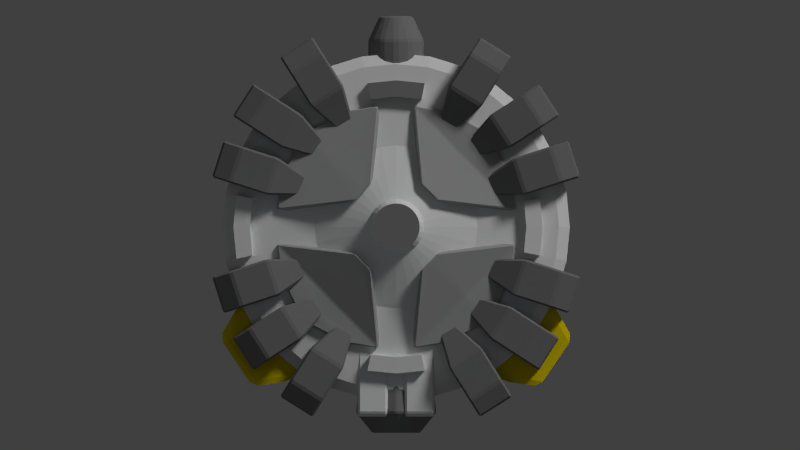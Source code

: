 # Source: hai_flea.blend  (saved by Blender 2.69.0; exported with 4.5.12 LTS)
import bpy
from mathutils import Matrix  # noqa: F401  (used for matrix-valued properties, if any)

bpy.ops.wm.read_factory_settings(use_empty=True)
scene = bpy.context.scene
scene.name = 'Scene'

# ---- collections
col_collection_1 = bpy.data.collections.new('Collection 1'); scene.collection.children.link(col_collection_1)

# ---- materials (node trees are filled in below, after node groups)
mat_material_001 = bpy.data.materials.new('Material.001')
mat_material_001.alpha_threshold = 0.0
mat_material_001.use_transparent_shadow = False
mat_material_001.roughness = 0.5
mat_material_001.line_color = (0.0, 0.0, 0.0, 1.0)
mat_material_003 = bpy.data.materials.new('Material.003')
mat_material_003.alpha_threshold = 0.0
mat_material_003.use_transparent_shadow = False
mat_material_003.diffuse_color = (0.214, 0.214, 0.214, 1.0)
mat_material_003.roughness = 0.5
mat_material_003.specular_intensity = 0.1
mat_material_003.line_color = (0.0, 0.0, 0.0, 1.0)
mat_material_002 = bpy.data.materials.new('Material.002')
mat_material_002.alpha_threshold = 0.0
mat_material_002.use_transparent_shadow = False
mat_material_002.diffuse_color = (0.1789, 0.1789, 0.1789, 1.0)
mat_material_002.roughness = 0.5
mat_material_002.line_color = (0.0, 0.0, 0.0, 1.0)
mat_material_004 = bpy.data.materials.new('Material.004')
mat_material_004.alpha_threshold = 0.0
mat_material_004.use_transparent_shadow = False
mat_material_004.diffuse_color = (0.3672, 0.3672, 0.3672, 1.0)
mat_material_004.roughness = 0.5
mat_material_004.line_color = (0.0, 0.0, 0.0, 1.0)
mat_material_006 = bpy.data.materials.new('Material.006')
mat_material_006.alpha_threshold = 0.0
mat_material_006.use_transparent_shadow = False
mat_material_006.diffuse_color = (0.214, 0.214, 0.214, 1.0)
mat_material_006.roughness = 0.5
mat_material_006.specular_intensity = 0.1
mat_material_006.line_color = (0.0, 0.0, 0.0, 1.0)
mat_material_005 = bpy.data.materials.new('Material.005')
mat_material_005.alpha_threshold = 0.0
mat_material_005.use_transparent_shadow = False
mat_material_005.roughness = 0.5
mat_material_005.line_color = (0.0, 0.0, 0.0, 1.0)
mat_material_008 = bpy.data.materials.new('Material.008')
mat_material_008.alpha_threshold = 0.0
mat_material_008.use_transparent_shadow = False
mat_material_008.diffuse_color = (0.1789, 0.1789, 0.1789, 1.0)
mat_material_008.roughness = 0.5
mat_material_008.line_color = (0.0, 0.0, 0.0, 1.0)
mat_material_010 = bpy.data.materials.new('Material.010')
mat_material_010.alpha_threshold = 0.0
mat_material_010.use_transparent_shadow = False
mat_material_010.diffuse_color = (0.1789, 0.1789, 0.1789, 1.0)
mat_material_010.roughness = 0.5
mat_material_010.line_color = (0.0, 0.0, 0.0, 1.0)
mat_material_011 = bpy.data.materials.new('Material.011')
mat_material_011.alpha_threshold = 0.0
mat_material_011.use_transparent_shadow = False
mat_material_011.diffuse_color = (0.8, 0.6301, 0.0, 1.0)
mat_material_011.roughness = 0.5
mat_material_011.line_color = (0.0, 0.0, 0.0, 1.0)

# ---- material node trees

# ---- world
world_world = bpy.data.worlds.new('World'); scene.world = world_world
world_world.color = (0.05088, 0.05088, 0.05088)
world_world.use_sun_shadow = False
world_world.sun_shadow_jitter_overblur = 0.0
world_world.cycles.sampling_method = 'MANUAL'
world_world.cycles.sample_map_resolution = 256

# ---- cameras
cam_camera_001 = bpy.data.cameras.new('Camera.001')
cam_camera_001.type = 'ORTHO'
cam_camera_001.clip_end = 100.0
cam_camera_001.lens = 35.0
cam_camera_001.sensor_width = 32.0
cam_camera_001.sensor_height = 18.0
cam_camera_001.ortho_scale = 15.0
cam_camera_001.dof.focus_distance = 0.0
cam_camera_001.dof.aperture_fstop = 128.0
cam_camera_002 = bpy.data.cameras.new('Camera.002')
cam_camera_002.type = 'ORTHO'
cam_camera_002.clip_end = 100.0
cam_camera_002.lens = 35.0
cam_camera_002.sensor_width = 32.0
cam_camera_002.sensor_height = 18.0
cam_camera_002.ortho_scale = 50.0
cam_camera_002.dof.focus_distance = 0.0
cam_camera_002.dof.aperture_fstop = 128.0

# ---- lights
light_point_003 = bpy.data.lights.new('Point.003', 'POINT')
light_point_003.color = (0.7917, 0.8618, 1.0)
light_point_003.transmission_factor = 0.0
light_point_003.energy = 30.0
light_point_003.shadow_buffer_clip_start = 0.5
light_point_003.shadow_soft_size = 0.1
light_point_003.shadow_maximum_resolution = 0.006
light_point_003.use_absolute_resolution = True
light_point_003.cycles.use_multiple_importance_sampling = False
light_point_002 = bpy.data.lights.new('Point.002', 'POINT')
light_point_002.color = (0.7917, 0.8618, 1.0)
light_point_002.transmission_factor = 0.0
light_point_002.energy = 30.0
light_point_002.shadow_buffer_clip_start = 0.5
light_point_002.shadow_soft_size = 0.1
light_point_002.shadow_maximum_resolution = 0.006
light_point_002.use_absolute_resolution = True
light_point_002.cycles.use_multiple_importance_sampling = False
light_point_001 = bpy.data.lights.new('Point.001', 'POINT')
light_point_001.color = (0.7917, 0.8618, 1.0)
light_point_001.transmission_factor = 0.0
light_point_001.shadow_buffer_clip_start = 0.5
light_point_001.shadow_soft_size = 0.1
light_point_001.shadow_maximum_resolution = 0.006
light_point_001.use_absolute_resolution = True
light_point_001.cycles.use_multiple_importance_sampling = False
light_point = bpy.data.lights.new('Point', 'POINT')
light_point.color = (0.7917, 0.8618, 1.0)
light_point.transmission_factor = 0.0
light_point.energy = 30.0
light_point.shadow_buffer_clip_start = 0.5
light_point.shadow_soft_size = 0.1
light_point.shadow_maximum_resolution = 0.006
light_point.use_absolute_resolution = True
light_point.cycles.use_multiple_importance_sampling = False
light_sun = bpy.data.lights.new('Sun', 'SUN')
light_sun.transmission_factor = 0.0
light_sun.angle = 0.1993
light_sun.energy = 1.5
light_sun.shadow_buffer_clip_start = 0.5
light_sun.shadow_soft_size = 0.1
light_sun.shadow_cascade_max_distance = 1000.0
light_sun.cycles.use_multiple_importance_sampling = False

# ---- meshes
me_cylinder = bpy.data.meshes.new('Cylinder')
me_cylinder.from_pydata([(-3.596e-09, 1.067, -0.4206), (-3.596e-09, 1.067, 0.4206), (0.2082, 1.047, -0.4206), (0.2082, 1.047, 0.4206), (0.4084, 0.9859, -0.4206), (0.4084, 0.9859, 0.4206), (0.5929, 0.8873, -0.4206), (0.5929, 0.8873, 0.4206), (0.7546, 0.7546, -0.4206), (0.7546, 0.7546, 0.4206), (0.8873, 0.5929, -0.4206), (0.8873, 0.5929, 0.4206), (0.9859, 0.4084, -0.4206), (0.9859, 0.4084, 0.4206), (1.047, 0.2082, -0.4206), (1.047, 0.2082, 0.4206), (1.067, 5.918e-08, -0.4206), (1.067, 5.918e-08, 0.4206), (1.047, -0.2082, -0.4206), (1.047, -0.2082, 0.4206), (0.9859, -0.4084, -0.4206), (0.9859, -0.4084, 0.4206), (0.8873, -0.5929, -0.4206), (0.8873, -0.5929, 0.4206), (0.7546, -0.7546, -0.4206), (0.7546, -0.7546, 0.4206), (0.5929, -0.8873, -0.4206), (0.5929, -0.8873, 0.4206), (0.4084, -0.9859, -0.4206), (0.4084, -0.9859, 0.4206), (0.2082, -1.047, -0.4206), (0.2082, -1.047, 0.4206), (-3.513e-07, -1.067, -0.4206), (-3.513e-07, -1.067, 0.4206), (-0.2082, -1.047, -0.4206), (-0.2082, -1.047, 0.4206), (-0.4084, -0.9859, -0.4206), (-0.4084, -0.9859, 0.4206), (-0.5929, -0.8873, -0.4206), (-0.5929, -0.8873, 0.4206), (-0.7546, -0.7546, -0.4206), (-0.7546, -0.7546, 0.4206), (-0.8873, -0.5929, -0.4206), (-0.8873, -0.5929, 0.4206), (-0.9859, -0.4084, -0.4206), (-0.9859, -0.4084, 0.4206), (-1.047, -0.2082, -0.4206), (-1.047, -0.2082, 0.4206), (-1.067, 1.009e-06, -0.4206), (-1.067, 1.009e-06, 0.4206), (-1.047, 0.2082, -0.4206), (-1.047, 0.2082, 0.4206), (-0.9859, 0.4084, -0.4206), (-0.9859, 0.4084, 0.4206), (-0.8873, 0.5929, -0.4206), (-0.8873, 0.5929, 0.4206), (-0.7546, 0.7546, -0.4206), (-0.7546, 0.7546, 0.4206), (-0.5929, 0.8873, -0.4206), (-0.5929, 0.8873, 0.4206), (-0.4084, 0.9859, -0.4206), (-0.4084, 0.9859, 0.4206), (-0.2082, 1.047, -0.4206), (-0.2082, 1.047, 0.4206), (5.947e-08, 0.5, -1.51), (0.09755, 0.4904, -1.51), (0.1913, 0.4619, -1.51), (0.2778, 0.4157, -1.51), (0.3536, 0.3536, -1.51), (0.4157, 0.2778, -1.51), (0.4619, 0.1913, -1.51), (0.4904, 0.09755, -1.51), (0.5, 1.802e-07, -1.51), (0.4904, -0.09754, -1.51), (0.4619, -0.1913, -1.51), (0.4157, -0.2778, -1.51), (0.3536, -0.3536, -1.51), (0.2778, -0.4157, -1.51), (0.1913, -0.4619, -1.51), (0.09755, -0.4904, -1.51), (-1.034e-07, -0.5, -1.51), (-0.09755, -0.4904, -1.51), (-0.1913, -0.4619, -1.51), (-0.2778, -0.4157, -1.51), (-0.3536, -0.3536, -1.51), (-0.4157, -0.2778, -1.51), (-0.4619, -0.1913, -1.51), (-0.4904, -0.09754, -1.51), (-0.5, 6.253e-07, -1.51), (-0.4904, 0.09755, -1.51), (-0.4619, 0.1913, -1.51), (-0.4157, 0.2778, -1.51), (-0.3536, 0.3536, -1.51), (-0.2778, 0.4157, -1.51), (-0.1913, 0.4619, -1.51), (-0.09754, 0.4904, -1.51), (0.09755, 0.4904, 1.51), (5.925e-08, 0.5, 1.51), (0.1913, 0.4619, 1.51), (0.2778, 0.4157, 1.51), (0.3536, 0.3536, 1.51), (0.4157, 0.2778, 1.51), (0.4619, 0.1913, 1.51), (0.4904, 0.09755, 1.51), (0.5, 1.802e-07, 1.51), (0.4904, -0.09754, 1.51), (0.4619, -0.1913, 1.51), (0.4157, -0.2778, 1.51), (0.3536, -0.3536, 1.51), (0.2778, -0.4157, 1.51), (0.1913, -0.4619, 1.51), (0.09755, -0.4904, 1.51), (-1.037e-07, -0.5, 1.51), (-0.09755, -0.4904, 1.51), (-0.1913, -0.4619, 1.51), (-0.2778, -0.4157, 1.51), (-0.3536, -0.3536, 1.51), (-0.4157, -0.2778, 1.51), (-0.4619, -0.1913, 1.51), (-0.4904, -0.09754, 1.51), (-0.5, 6.253e-07, 1.51), (-0.4904, 0.09755, 1.51), (-0.4619, 0.1913, 1.51), (-0.4157, 0.2778, 1.51), (-0.3536, 0.3536, 1.51), (-0.2778, 0.4157, 1.51), (-0.1913, 0.4619, 1.51), (-0.09754, 0.4904, 1.51), (0.03344, 0.1681, 2.93), (-2.803e-08, 0.1714, 2.93), (0.06559, 0.1583, 2.93), (0.09522, 0.1425, 2.93), (0.1212, 0.1212, 2.93), (0.1425, 0.09522, 2.93), (0.1583, 0.06559, 2.93), (0.1681, 0.03344, 2.93), (0.1714, 1.56e-07, 2.93), (0.1681, -0.03344, 2.93), (0.1583, -0.06559, 2.93), (0.1425, -0.09522, 2.93), (0.1212, -0.1212, 2.93), (0.09522, -0.1425, 2.93), (0.06559, -0.1583, 2.93), (0.03344, -0.1681, 2.93), (2.316e-09, -0.1714, 2.93), (-0.03344, -0.1681, 2.93), (-0.06559, -0.1583, 2.93), (-0.09522, -0.1425, 2.93), (-0.1212, -0.1212, 2.93), (-0.1425, -0.09522, 2.93), (-0.1583, -0.06559, 2.93), (-0.1681, -0.03344, 2.93), (-0.1714, 3.359e-07, 2.93), (-0.1681, 0.03344, 2.93), (-0.1583, 0.06559, 2.93), (-0.1425, 0.09522, 2.93), (-0.1212, 0.1212, 2.93), (-0.09522, 0.1425, 2.93), (-0.06559, 0.1583, 2.93), (-0.03344, 0.1681, 2.93), (0.0, 1.0, -1.0), (0.1951, 0.9808, -1.0), (0.1951, 0.9808, 1.0), (0.0, 1.0, 1.0), (0.3827, 0.9239, -1.0), (0.3827, 0.9239, 1.0), (0.5556, 0.8315, -1.0), (0.5556, 0.8315, 1.0), (0.7071, 0.7071, -1.0), (0.7071, 0.7071, 1.0), (0.8315, 0.5556, -1.0), (0.8315, 0.5556, 1.0), (0.9239, 0.3827, -1.0), (0.9239, 0.3827, 1.0), (0.9808, 0.1951, -1.0), (0.9808, 0.1951, 1.0), (1.0, 7.55e-08, -1.0), (1.0, 7.55e-08, 1.0), (0.9808, -0.1951, -1.0), (0.9808, -0.1951, 1.0), (0.9239, -0.3827, -1.0), (0.9239, -0.3827, 1.0), (0.8315, -0.5556, -1.0), (0.8315, -0.5556, 1.0), (0.7071, -0.7071, -1.0), (0.7071, -0.7071, 1.0), (0.5556, -0.8315, -1.0), (0.5556, -0.8315, 1.0), (0.3827, -0.9239, -1.0), (0.3827, -0.9239, 1.0), (0.1951, -0.9808, -1.0), (0.1951, -0.9808, 1.0), (-3.258e-07, -1.0, -1.0), (-3.258e-07, -1.0, 1.0), (-0.1951, -0.9808, -1.0), (-0.1951, -0.9808, 1.0), (-0.3827, -0.9239, -1.0), (-0.3827, -0.9239, 1.0), (-0.5556, -0.8315, -1.0), (-0.5556, -0.8315, 1.0), (-0.7071, -0.7071, -1.0), (-0.7071, -0.7071, 1.0), (-0.8315, -0.5556, -1.0), (-0.8315, -0.5556, 1.0), (-0.9239, -0.3827, -1.0), (-0.9239, -0.3827, 1.0), (-0.9808, -0.1951, -1.0), (-0.9808, -0.1951, 1.0), (-1.0, 9.656e-07, -1.0), (-1.0, 9.656e-07, 1.0), (-0.9808, 0.1951, -1.0), (-0.9808, 0.1951, 1.0), (-0.9239, 0.3827, -1.0), (-0.9239, 0.3827, 1.0), (-0.8315, 0.5556, -1.0), (-0.8315, 0.5556, 1.0), (-0.7071, 0.7071, -1.0), (-0.7071, 0.7071, 1.0), (-0.5556, 0.8315, -1.0), (-0.5556, 0.8315, 1.0), (-0.3827, 0.9239, -1.0), (-0.3827, 0.9239, 1.0), (-0.1951, 0.9808, -1.0), (-0.1951, 0.9808, 1.0), (-0.5885, -0.1171, 1.408), (-0.6865, -0.1366, 1.306), (-0.7846, -0.1561, 1.204), (-0.8827, -0.1756, 1.102), (-0.8315, -0.3444, 1.102), (-0.7391, -0.3061, 1.204), (-0.6467, -0.2679, 1.306), (-0.5543, -0.2296, 1.408), (0.4243, -0.4243, 1.408), (0.495, -0.495, 1.306), (0.5657, -0.5657, 1.204), (0.6364, -0.6364, 1.102), (0.7483, -0.5, 1.102), (0.6652, -0.4445, 1.204), (0.582, -0.3889, 1.306), (0.4989, -0.3333, 1.408), (-0.5543, 0.2296, 1.408), (-0.6467, 0.2679, 1.306), (-0.7391, 0.3061, 1.204), (-0.8315, 0.3444, 1.102), (-0.8827, 0.1756, 1.102), (-0.7846, 0.1561, 1.204), (-0.6865, 0.1366, 1.306), (-0.5885, 0.1171, 1.408), (0.4243, 0.4243, 1.408), (0.495, 0.495, 1.306), (0.5657, 0.5657, 1.204), (0.6364, 0.6364, 1.102), (0.5, 0.7483, 1.102), (0.4445, 0.6652, 1.204), (0.3889, 0.582, 1.306), (0.3333, 0.4989, 1.408), (0.1171, -0.5885, 1.408), (0.1366, -0.6865, 1.306), (0.1561, -0.7846, 1.204), (0.1756, -0.8827, 1.102), (0.3444, -0.8315, 1.102), (0.3061, -0.7391, 1.204), (0.2679, -0.6467, 1.306), (0.2296, -0.5543, 1.408), (-0.3333, 0.4989, 1.408), (-0.3889, 0.582, 1.306), (-0.4445, 0.6652, 1.204), (-0.5, 0.7483, 1.102), (-0.6364, 0.6364, 1.102), (-0.5657, 0.5657, 1.204), (-0.495, 0.495, 1.306), (-0.4243, 0.4243, 1.408), (-0.2296, -0.5543, 1.408), (-0.2679, -0.6467, 1.306), (-0.3061, -0.7391, 1.204), (-0.3444, -0.8315, 1.102), (-0.1756, -0.8827, 1.102), (-0.1561, -0.7846, 1.204), (-0.1366, -0.6865, 1.306), (-0.1171, -0.5885, 1.408), (0.5885, 0.1171, 1.408), (0.6865, 0.1366, 1.306), (0.7846, 0.1561, 1.204), (0.8827, 0.1756, 1.102), (0.8315, 0.3444, 1.102), (0.7391, 0.3061, 1.204), (0.6467, 0.2679, 1.306), (0.5543, 0.2296, 1.408), (4.74e-08, 0.6, 1.408), (3.555e-08, 0.7, 1.306), (2.37e-08, 0.8, 1.204), (1.185e-08, 0.9, 1.102), (-0.1756, 0.8827, 1.102), (-0.1561, 0.7846, 1.204), (-0.1366, 0.6865, 1.306), (-0.1171, 0.5885, 1.408), (-0.4989, -0.3333, 1.408), (-0.582, -0.3889, 1.306), (-0.6652, -0.4445, 1.204), (-0.7483, -0.5, 1.102), (-0.6364, -0.6364, 1.102), (-0.5657, -0.5657, 1.204), (-0.495, -0.495, 1.306), (-0.4243, -0.4243, 1.408), (0.5543, -0.2296, 1.408), (0.6467, -0.2679, 1.306), (0.7391, -0.3061, 1.204), (0.8315, -0.3444, 1.102), (0.8827, -0.1756, 1.102), (0.7846, -0.1561, 1.204), (0.6865, -0.1366, 1.306), (0.5885, -0.1171, 1.408), (-0.6, 6.934e-07, 1.408), (-0.7, 7.614e-07, 1.306), (-0.8, 8.295e-07, 1.204), (-0.9, 8.975e-07, 1.102), (0.2296, 0.5543, 1.408), (0.2679, 0.6467, 1.306), (0.3061, 0.7391, 1.204), (0.3444, 0.8315, 1.102), (0.1756, 0.8827, 1.102), (0.1561, 0.7846, 1.204), (0.1366, 0.6865, 1.306), (0.1171, 0.5885, 1.408), (0.3333, -0.4989, 1.408), (0.3889, -0.582, 1.306), (0.4445, -0.6652, 1.204), (0.5, -0.7483, 1.102), (-0.4989, 0.3333, 1.408), (-0.582, 0.3889, 1.306), (-0.6652, 0.4445, 1.204), (-0.7483, 0.5, 1.102), (0.4989, 0.3333, 1.408), (0.582, 0.3889, 1.306), (0.6652, 0.4445, 1.204), (0.7483, 0.5, 1.102), (-1.481e-07, -0.6, 1.408), (-1.925e-07, -0.7, 1.306), (-2.37e-07, -0.8, 1.204), (-2.814e-07, -0.9, 1.102), (-0.2296, 0.5543, 1.408), (-0.2679, 0.6467, 1.306), (-0.3061, 0.7391, 1.204), (-0.3444, 0.8315, 1.102), (-0.3333, -0.4989, 1.408), (-0.3889, -0.582, 1.306), (-0.4445, -0.6652, 1.204), (-0.5, -0.7483, 1.102), (0.6, 1.593e-07, 1.408), (0.7, 1.383e-07, 1.306), (0.8, 1.174e-07, 1.204), (0.9, 9.645e-08, 1.102), (-1.0, 9.679e-07, 1.688), (-0.9808, -0.1951, 1.688), (-0.9808, 0.1951, 1.688), (-0.8827, -0.1756, 1.79), (-0.9, 8.999e-07, 1.79), (-0.8827, 0.1756, 1.79), (0.1561, -0.7846, 1.892), (0.1756, -0.8827, 1.79), (-0.1756, -0.8827, 1.79), (-0.1561, -0.7846, 1.892), (0.7846, 0.1561, 1.892), (0.8827, 0.1756, 1.79), (2.614e-08, 0.8, 1.892), (1.429e-08, 0.9, 1.79), (-0.1756, 0.8827, 1.79), (-0.1561, 0.7846, 1.892), (0.8827, -0.1756, 1.79), (0.7846, -0.1561, 1.892), (0.1756, 0.8827, 1.79), (0.1561, 0.7846, 1.892), (-2.345e-07, -0.8, 1.892), (-2.79e-07, -0.9, 1.79), (0.8, 1.197e-07, 1.892), (0.9, 9.878e-08, 1.79), (0.02814, 0.1415, 3.974), (-1.095e-08, 0.1442, 3.974), (0.0552, 0.1333, 3.974), (0.08013, 0.1199, 3.974), (0.102, 0.102, 3.974), (0.1199, 0.08013, 3.974), (0.1333, 0.0552, 3.974), (0.1415, 0.02814, 3.974), (0.1442, 1.663e-07, 3.974), (0.1415, -0.02814, 3.974), (0.1333, -0.0552, 3.974), (0.1199, -0.08013, 3.974), (0.102, -0.102, 3.974), (0.08013, -0.1199, 3.974), (0.0552, -0.1333, 3.974), (0.02814, -0.1415, 3.974), (1.458e-08, -0.1442, 3.974), (-0.02814, -0.1415, 3.974), (-0.0552, -0.1333, 3.974), (-0.08013, -0.1199, 3.974), (-0.102, -0.102, 3.974), (-0.1199, -0.08013, 3.974), (-0.1333, -0.0552, 3.974), (-0.1415, -0.02814, 3.974), (-0.1442, 3.178e-07, 3.974), (-0.1415, 0.02814, 3.974), (-0.1333, 0.0552, 3.974), (-0.1199, 0.08013, 3.974), (-0.102, 0.102, 3.974), (-0.08013, 0.1199, 3.974), (-0.0552, 0.1333, 3.974), (-0.02814, 0.1415, 3.974)], [], [(0, 1, 3, 2), (2, 3, 5, 4), (4, 5, 7, 6), (6, 7, 9, 8), (8, 9, 11, 10), (10, 11, 13, 12), (12, 13, 15, 14), (14, 15, 17, 16), (16, 17, 19, 18), (18, 19, 21, 20), (20, 21, 23, 22), (22, 23, 25, 24), (24, 25, 27, 26), (26, 27, 29, 28), (28, 29, 31, 30), (30, 31, 33, 32), (32, 33, 35, 34), (34, 35, 37, 36), (36, 37, 39, 38), (38, 39, 41, 40), (40, 41, 43, 42), (42, 43, 45, 44), (44, 45, 47, 46), (46, 47, 49, 48), (48, 49, 51, 50), (50, 51, 53, 52), (52, 53, 55, 54), (54, 55, 57, 56), (56, 57, 59, 58), (58, 59, 61, 60), (224, 231, 118, 119), (62, 63, 1, 0), (60, 61, 63, 62), (212, 214, 91, 90), (232, 239, 107, 108), (240, 247, 121, 122), (248, 255, 99, 100), (256, 263, 110, 111), (264, 271, 124, 125), (272, 279, 113, 114), (280, 287, 102, 103), (288, 295, 127, 97), (296, 303, 116, 117), (304, 311, 105, 106), (312, 224, 119, 120), (316, 323, 96, 98), (324, 232, 108, 109), (328, 240, 122, 123), (332, 248, 100, 101), (336, 256, 111, 112), (340, 264, 125, 126), (344, 272, 114, 115), (323, 288, 97, 96), (348, 280, 103, 104), (231, 296, 117, 118), (239, 304, 106, 107), (247, 312, 120, 121), (255, 316, 98, 99), (263, 324, 109, 110), (271, 328, 123, 124), (279, 336, 112, 113), (287, 332, 101, 102), (295, 340, 126, 127), (303, 344, 115, 116), (311, 348, 104, 105), (64, 65, 66, 67, 68, 69, 70, 71, 72, 73, 74, 75, 76, 77, 78, 79, 80, 81, 82, 83, 84, 85, 86, 87, 88, 89, 90, 91, 92, 93, 94, 95), (168, 170, 69, 68), (190, 192, 80, 79), (218, 220, 94, 93), (196, 198, 83, 82), (160, 161, 65, 64), (174, 176, 72, 71), (202, 204, 86, 85), (180, 182, 75, 74), (208, 210, 89, 88), (164, 166, 67, 66), (186, 188, 78, 77), (214, 216, 92, 91), (192, 194, 81, 80), (170, 172, 70, 69), (220, 222, 95, 94), (198, 200, 84, 83), (176, 178, 73, 72), (204, 206, 87, 86), (182, 184, 76, 75), (210, 212, 90, 89), (166, 168, 68, 67), (188, 190, 79, 78), (216, 218, 93, 92), (194, 196, 82, 81), (172, 174, 71, 70), (222, 160, 64, 95), (200, 202, 85, 84), (178, 180, 74, 73), (206, 208, 88, 87), (161, 164, 66, 65), (184, 186, 77, 76), (129, 128, 96, 97), (128, 130, 98, 96), (130, 131, 99, 98), (131, 132, 100, 99), (132, 133, 101, 100), (133, 134, 102, 101), (134, 135, 103, 102), (135, 136, 104, 103), (136, 137, 105, 104), (137, 138, 106, 105), (138, 139, 107, 106), (139, 140, 108, 107), (140, 141, 109, 108), (141, 142, 110, 109), (142, 143, 111, 110), (143, 144, 112, 111), (144, 145, 113, 112), (145, 146, 114, 113), (146, 147, 115, 114), (147, 148, 116, 115), (148, 149, 117, 116), (149, 150, 118, 117), (150, 151, 119, 118), (151, 152, 120, 119), (152, 153, 121, 120), (153, 154, 122, 121), (154, 155, 123, 122), (155, 156, 124, 123), (156, 157, 125, 124), (157, 158, 126, 125), (158, 159, 127, 126), (159, 129, 97, 127), (132, 131, 379, 380), (0, 2, 161, 160), (3, 1, 163, 162), (2, 4, 164, 161), (5, 3, 162, 165), (4, 6, 166, 164), (7, 5, 165, 167), (6, 8, 168, 166), (9, 7, 167, 169), (8, 10, 170, 168), (11, 9, 169, 171), (10, 12, 172, 170), (13, 11, 171, 173), (12, 14, 174, 172), (15, 13, 173, 175), (14, 16, 176, 174), (17, 15, 175, 177), (16, 18, 178, 176), (19, 17, 177, 179), (18, 20, 180, 178), (21, 19, 179, 181), (20, 22, 182, 180), (23, 21, 181, 183), (22, 24, 184, 182), (25, 23, 183, 185), (24, 26, 186, 184), (27, 25, 185, 187), (26, 28, 188, 186), (29, 27, 187, 189), (28, 30, 190, 188), (31, 29, 189, 191), (30, 32, 192, 190), (33, 31, 191, 193), (32, 34, 194, 192), (35, 33, 193, 195), (34, 36, 196, 194), (37, 35, 195, 197), (36, 38, 198, 196), (39, 37, 197, 199), (38, 40, 200, 198), (41, 39, 199, 201), (40, 42, 202, 200), (43, 41, 201, 203), (42, 44, 204, 202), (45, 43, 203, 205), (44, 46, 206, 204), (47, 45, 205, 207), (46, 48, 208, 206), (49, 47, 207, 209), (48, 50, 210, 208), (51, 49, 209, 211), (50, 52, 212, 210), (53, 51, 211, 213), (52, 54, 214, 212), (55, 53, 213, 215), (54, 56, 216, 214), (57, 55, 215, 217), (56, 58, 218, 216), (59, 57, 217, 219), (58, 60, 220, 218), (61, 59, 219, 221), (60, 62, 222, 220), (63, 61, 221, 223), (62, 0, 160, 222), (1, 63, 223, 163), (179, 177, 351, 308), (308, 351, 375, 368), (309, 350, 349, 310), (310, 349, 348, 311), (201, 199, 347, 300), (300, 347, 346, 301), (301, 346, 345, 302), (302, 345, 344, 303), (223, 221, 343, 292), (292, 343, 342, 293), (293, 342, 341, 294), (294, 341, 340, 295), (173, 171, 335, 284), (284, 335, 334, 285), (285, 334, 333, 286), (286, 333, 332, 287), (195, 193, 339, 276), (351, 283, 363, 375), (277, 338, 337, 278), (278, 337, 336, 279), (217, 215, 331, 268), (268, 331, 330, 269), (269, 330, 329, 270), (270, 329, 328, 271), (189, 187, 327, 260), (260, 327, 326, 261), (261, 326, 325, 262), (262, 325, 324, 263), (167, 165, 319, 252), (252, 319, 318, 253), (253, 318, 317, 254), (254, 317, 316, 255), (277, 276, 360, 361), (244, 315, 314, 245), (245, 314, 313, 246), (246, 313, 312, 247), (183, 181, 307, 236), (236, 307, 306, 237), (237, 306, 305, 238), (238, 305, 304, 239), (205, 203, 299, 228), (228, 299, 298, 229), (229, 298, 297, 230), (230, 297, 296, 231), (177, 175, 283, 351), (321, 320, 370, 371), (350, 282, 281, 349), (349, 281, 280, 348), (162, 163, 291, 320), (227, 315, 356, 355), (321, 290, 289, 322), (322, 289, 288, 323), (199, 197, 275, 347), (347, 275, 274, 346), (346, 274, 273, 345), (345, 273, 272, 344), (221, 219, 267, 343), (343, 267, 266, 342), (342, 266, 265, 341), (341, 265, 264, 340), (193, 191, 259, 339), (209, 207, 353, 352), (338, 258, 257, 337), (337, 257, 256, 336), (171, 169, 251, 335), (335, 251, 250, 334), (334, 250, 249, 333), (333, 249, 248, 332), (215, 213, 243, 331), (331, 243, 242, 330), (330, 242, 241, 329), (329, 241, 240, 328), (187, 185, 235, 327), (327, 235, 234, 326), (326, 234, 233, 325), (325, 233, 232, 324), (165, 162, 320, 319), (319, 320, 321, 318), (318, 321, 322, 317), (317, 322, 323, 316), (283, 282, 362, 363), (315, 227, 226, 314), (314, 226, 225, 313), (313, 225, 224, 312), (181, 179, 308, 307), (307, 308, 309, 306), (306, 309, 310, 305), (305, 310, 311, 304), (203, 201, 300, 299), (299, 300, 301, 298), (298, 301, 302, 297), (297, 302, 303, 296), (163, 223, 292, 291), (290, 321, 371, 364), (290, 293, 294, 289), (289, 294, 295, 288), (175, 173, 284, 283), (283, 284, 285, 282), (282, 285, 286, 281), (281, 286, 287, 280), (197, 195, 276, 275), (275, 276, 277, 274), (274, 277, 278, 273), (273, 278, 279, 272), (219, 217, 268, 267), (267, 268, 269, 266), (266, 269, 270, 265), (265, 270, 271, 264), (191, 189, 260, 259), (259, 260, 261, 258), (258, 261, 262, 257), (257, 262, 263, 256), (169, 167, 252, 251), (251, 252, 253, 250), (250, 253, 254, 249), (249, 254, 255, 248), (213, 211, 244, 243), (243, 244, 245, 242), (242, 245, 246, 241), (241, 246, 247, 240), (185, 183, 236, 235), (235, 236, 237, 234), (234, 237, 238, 233), (233, 238, 239, 232), (207, 205, 228, 227), (227, 228, 229, 226), (226, 229, 230, 225), (225, 230, 231, 224), (368, 375, 374, 369), (360, 373, 372, 361), (354, 352, 356, 357), (375, 363, 362, 374), (370, 365, 364, 371), (373, 359, 358, 372), (352, 353, 355, 356), (365, 366, 367, 364), (292, 293, 367, 366), (282, 350, 374, 362), (339, 259, 359, 373), (350, 309, 369, 374), (276, 339, 373, 360), (309, 308, 368, 369), (211, 209, 352, 354), (258, 338, 372, 358), (338, 277, 361, 372), (315, 244, 357, 356), (244, 211, 354, 357), (291, 292, 366, 365), (259, 258, 358, 359), (320, 291, 365, 370), (207, 227, 355, 353), (293, 290, 364, 367), (376, 377, 407, 406, 405, 404, 403, 402, 401, 400, 399, 398, 397, 396, 395, 394, 393, 392, 391, 390, 389, 388, 387, 386, 385, 384, 383, 382, 381, 380, 379, 378), (159, 158, 406, 407), (146, 145, 393, 394), (133, 132, 380, 381), (129, 159, 407, 377), (147, 146, 394, 395), (134, 133, 381, 382), (148, 147, 395, 396), (135, 134, 382, 383), (149, 148, 396, 397), (136, 135, 383, 384), (150, 149, 397, 398), (137, 136, 384, 385), (151, 150, 398, 399), (138, 137, 385, 386), (152, 151, 399, 400), (139, 138, 386, 387), (153, 152, 400, 401), (140, 139, 387, 388), (154, 153, 401, 402), (141, 140, 388, 389), (155, 154, 402, 403), (142, 141, 389, 390), (128, 129, 377, 376), (156, 155, 403, 404), (143, 142, 390, 391), (130, 128, 376, 378), (157, 156, 404, 405), (144, 143, 391, 392), (131, 130, 378, 379), (158, 157, 405, 406), (145, 144, 392, 393)])
me_cylinder.polygons.foreach_set('material_index', [0, 0, 0, 0, 0, 0, 0, 0, 0, 0, 0, 0, 0, 0, 0, 0, 0, 0, 0, 0, 0, 0, 0, 0, 0, 0, 0, 0, 0, 0, 0, 0, 0, 0, 0, 0, 0, 0, 0, 0, 0, 0, 0, 0, 0, 0, 0, 0, 0, 0, 0, 0, 0, 0, 0, 0, 0, 0, 0, 0, 0, 0, 0, 0, 0, 0, 0, 0, 0, 0, 0, 0, 0, 0, 0, 0, 0, 0, 0, 0, 0, 0, 0, 0, 0, 0, 0, 0, 0, 0, 0, 0, 0, 0, 0, 0, 0, 0, 0, 0, 0, 0, 0, 0, 0, 0, 0, 0, 0, 0, 0, 0, 0, 0, 0, 0, 0, 0, 0, 0, 0, 0, 0, 0, 0, 0, 0, 0, 0, 0, 0, 0, 0, 0, 0, 0, 0, 0, 0, 0, 0, 0, 0, 0, 0, 0, 0, 0, 0, 0, 0, 0, 0, 0, 0, 0, 0, 0, 0, 0, 0, 0, 0, 0, 0, 0, 0, 0, 0, 0, 0, 0, 0, 0, 0, 0, 0, 0, 0, 0, 0, 0, 0, 0, 0, 0, 0, 0, 0, 0, 0, 0, 0, 0, 0, 0, 0, 0, 0, 0, 0, 0, 0, 0, 0, 0, 0, 0, 0, 0, 0, 0, 0, 0, 0, 0, 0, 0, 0, 0, 0, 0, 0, 0, 0, 0, 0, 0, 0, 0, 0, 0, 0, 0, 0, 0, 0, 0, 0, 0, 0, 0, 0, 0, 0, 0, 0, 0, 0, 0, 0, 0, 0, 0, 0, 0, 0, 0, 0, 0, 0, 0, 0, 0, 0, 0, 0, 0, 0, 0, 0, 0, 0, 0, 0, 0, 0, 0, 0, 0, 0, 0, 0, 0, 0, 0, 0, 1, 0, 0, 0, 0, 0, 0, 0, 0, 0, 0, 0, 0, 0, 0, 0, 0, 0, 0, 0, 0, 0, 0, 0, 0, 0, 0, 0, 0, 0, 0, 0, 0, 0, 0, 0, 0, 0, 0, 1, 0, 0, 1, 0, 0, 0, 0, 0, 0, 0, 0, 0, 0, 0, 1, 0, 1, 0, 1, 1, 0, 0, 0, 0, 0, 0, 0, 0, 0, 0, 0, 0, 0, 0, 0, 0, 0, 0, 0, 0, 0, 0, 0, 0, 0, 0, 0, 0, 0, 0, 0])
me_cylinder.materials.append(mat_material_001)
me_cylinder.materials.append(mat_material_003)
me_cylinder.use_remesh_preserve_volume = False
me_cylinder.use_remesh_preserve_attributes = False
me_cylinder.use_mirror_vertex_groups = False
me_cylinder.update()
me_cube_004 = bpy.data.meshes.new('Cube.004')
me_cube_004.from_pydata([(2.681, -0.6242, -1.0), (1.395, 0.9079, -1.0), (2.927, 2.193, -1.0), (4.213, 0.6614, -1.0), (2.681, -0.6242, 1.0), (1.395, 0.9079, 1.0), (2.927, 2.193, 1.0), (4.213, 0.6614, 1.0), (3.324, -1.39, -0.7), (4.856, -0.1047, -0.7), (3.324, -1.39, 0.7), (4.856, -0.1047, 0.7), (0.5695, 2.826, -0.4), (1.182, 3.34, -0.4), (0.5695, 2.826, 0.4), (1.182, 3.34, 0.4), (-0.5907, -1.839, -1.0), (-1.108, 0.09256, -1.0), (0.8236, 0.6102, -1.0), (1.341, -1.322, -1.0), (-0.5907, -1.839, 1.0), (-1.108, 0.09256, 1.0), (0.8236, 0.6102, 1.0), (1.341, -1.322, 1.0), (-0.3318, -2.805, -0.7), (1.6, -2.288, -0.7), (-0.3318, -2.805, 0.7), (1.6, -2.288, 0.7), (-1.046, 2.18, -0.4), (-0.2736, 2.387, -0.4), (-1.046, 2.18, 0.4), (-0.2736, 2.387, 0.4), (-3.695, -1.853, -1.0), (-3.695, 0.1469, -1.0), (-1.695, 0.1469, -1.0), (-1.695, -1.853, -1.0), (-3.695, -1.853, 1.0), (-3.695, 0.1469, 1.0), (-1.695, 0.1469, 1.0), (-1.695, -1.853, 1.0), (-3.695, -2.853, -0.7), (-1.695, -2.853, -0.7), (-3.695, -2.853, 0.7), (-1.695, -2.853, 0.7), (-3.095, 2.147, -0.4), (-2.295, 2.147, -0.4), (-3.095, 2.147, 0.4), (-2.295, 2.147, 0.4)], [], [(4, 5, 1, 0), (2, 1, 12, 13), (6, 7, 3, 2), (0, 3, 9, 8), (0, 1, 2, 3), (7, 6, 5, 4), (11, 10, 8, 9), (7, 4, 10, 11), (3, 7, 11, 9), (4, 0, 8, 10), (14, 15, 13, 12), (6, 2, 13, 15), (5, 6, 15, 14), (1, 5, 14, 12), (20, 21, 17, 16), (18, 17, 28, 29), (22, 23, 19, 18), (16, 19, 25, 24), (16, 17, 18, 19), (23, 22, 21, 20), (27, 26, 24, 25), (23, 20, 26, 27), (19, 23, 27, 25), (20, 16, 24, 26), (30, 31, 29, 28), (22, 18, 29, 31), (21, 22, 31, 30), (17, 21, 30, 28), (36, 37, 33, 32), (34, 33, 44, 45), (38, 39, 35, 34), (32, 35, 41, 40), (32, 33, 34, 35), (39, 38, 37, 36), (43, 42, 40, 41), (39, 36, 42, 43), (35, 39, 43, 41), (36, 32, 40, 42), (46, 47, 45, 44), (38, 34, 45, 47), (37, 38, 47, 46), (33, 37, 46, 44)])
me_cube_004.materials.append(mat_material_002)
me_cube_004.use_remesh_preserve_volume = False
me_cube_004.use_remesh_preserve_attributes = False
me_cube_004.use_mirror_vertex_groups = False
me_cube_004.update()
me_cylinder_008 = bpy.data.meshes.new('Cylinder.008')
me_cylinder_008.from_pydata([(0.0, 1.0, -1.0), (2.22e-16, 1.0, 0.0), (0.5, 0.866, -1.0), (0.5, 0.866, 0.0), (0.866, 0.5, -1.0), (0.866, 0.5, 0.0), (1.0, -4.371e-08, -1.0), (1.0, 3.179e-08, 0.0), (0.866, -0.5, -1.0), (0.866, -0.5, 0.0), (0.5, -0.866, -1.0), (0.5, -0.866, 0.0), (1.51e-07, -1.0, -1.0), (1.51e-07, -1.0, 0.0), (-0.5, -0.866, -1.0), (-0.5, -0.866, 0.0), (-0.866, -0.5, -1.0), (-0.866, -0.5, 0.0), (-1.0, -4.649e-07, -1.0), (-1.0, -3.894e-07, 0.0), (-0.866, 0.5, -1.0), (-0.866, 0.5, 0.0), (-0.5, 0.866, -1.0), (-0.5, 0.866, 0.0), (-1.55e-07, 0.6, 1.5), (0.3, 0.5196, 1.5), (0.5196, 0.3, 1.5), (0.6, -4.649e-08, 1.5), (0.5196, -0.3, 1.5), (0.3, -0.5196, 1.5), (-6.437e-08, -0.6, 1.5), (-0.3, -0.5196, 1.5), (-0.5196, -0.3, 1.5), (-0.6, -2.992e-07, 1.5), (-0.5196, 0.3, 1.5), (-0.3, 0.5196, 1.5), (7.113e-07, 0.6, -13.0), (0.3, 0.5196, -13.0), (0.5196, 0.3, -13.0), (0.6, -8.186e-08, -13.0), (0.5196, -0.3, -13.0), (0.3, -0.5196, -13.0), (8.019e-07, -0.6, -13.0), (-0.3, -0.5196, -13.0), (-0.5196, -0.3, -13.0), (-0.6, -3.346e-07, -13.0), (-0.5196, 0.3, -13.0), (-0.3, 0.5196, -13.0)], [], [(0, 1, 3, 2), (2, 3, 5, 4), (4, 5, 7, 6), (6, 7, 9, 8), (8, 9, 11, 10), (10, 11, 13, 12), (12, 13, 15, 14), (14, 15, 17, 16), (16, 17, 19, 18), (18, 19, 21, 20), (1, 23, 35, 24), (22, 23, 1, 0), (20, 21, 23, 22), (22, 0, 36, 47), (25, 24, 35, 34, 33, 32, 31, 30, 29, 28, 27, 26), (23, 21, 34, 35), (21, 19, 33, 34), (19, 17, 32, 33), (17, 15, 31, 32), (15, 13, 30, 31), (13, 11, 29, 30), (11, 9, 28, 29), (9, 7, 27, 28), (7, 5, 26, 27), (5, 3, 25, 26), (3, 1, 24, 25), (36, 37, 38, 39, 40, 41, 42, 43, 44, 45, 46, 47), (20, 22, 47, 46), (18, 20, 46, 45), (16, 18, 45, 44), (14, 16, 44, 43), (12, 14, 43, 42), (10, 12, 42, 41), (8, 10, 41, 40), (6, 8, 40, 39), (4, 6, 39, 38), (2, 4, 38, 37), (0, 2, 37, 36)])
me_cylinder_008.materials.append(mat_material_003)
me_cylinder_008.use_remesh_preserve_volume = False
me_cylinder_008.use_remesh_preserve_attributes = False
me_cylinder_008.use_mirror_vertex_groups = False
me_cylinder_008.update()
me_cube_020 = bpy.data.meshes.new('Cube.020')
me_cube_020.from_pydata([(-6.3, -0.5576, -1.0), (-1.0, 3.742, -2.8), (1.0, 3.742, -2.8), (6.3, -0.5576, -1.0), (-6.3, -0.5576, 1.0), (-1.0, 3.742, 2.8), (1.0, 3.742, 2.8), (6.3, -0.5576, 1.0), (-4.0, -2.258, -1.0), (4.0, -2.258, -1.0), (-4.0, -2.258, 1.0), (4.0, -2.258, 1.0), (-1.0, -3.258, -1.0), (1.0, -3.258, -1.0), (-1.0, -3.258, 1.0), (1.0, -3.258, 1.0), (1.921, 3.253, -0.98), (5.631, 0.2427, -0.7), (1.921, 3.253, 0.98), (5.631, 0.2427, 0.7), (-5.631, 0.2427, -0.7), (-1.921, 3.253, -0.98), (-5.631, 0.2427, 0.7), (-1.921, 3.253, 0.98), (0.0, 3.742, 2.8), (0.0, 3.742, -2.8), (0.0, -0.5576, 1.2), (0.0, -0.5576, -1.2), (0.0, -2.258, 1.1), (0.0, -2.258, -1.1), (0.0, -3.258, 1.0), (0.0, -3.258, -1.0)], [], [(1, 0, 20, 21), (24, 6, 2, 25), (3, 2, 16, 17), (27, 3, 9, 29), (27, 25, 2, 3), (26, 24, 5, 4), (29, 9, 13, 31), (26, 4, 10, 28), (3, 7, 11, 9), (4, 0, 8, 10), (30, 14, 12, 31), (28, 10, 14, 30), (9, 11, 15, 13), (10, 8, 12, 14), (18, 19, 17, 16), (7, 3, 17, 19), (6, 7, 19, 18), (2, 6, 18, 16), (22, 23, 21, 20), (5, 1, 21, 23), (4, 5, 23, 22), (0, 4, 22, 20), (5, 24, 25, 1), (0, 27, 29, 8), (0, 1, 25, 27), (7, 6, 24, 26), (8, 29, 31, 12), (7, 26, 28, 11), (15, 30, 31, 13), (11, 28, 30, 15)])
me_cube_020.materials.append(mat_material_004)
me_cube_020.use_remesh_preserve_volume = False
me_cube_020.use_remesh_preserve_attributes = False
me_cube_020.use_mirror_vertex_groups = False
me_cube_020.update()
me_cylinder_002 = bpy.data.meshes.new('Cylinder.002')
me_cylinder_002.from_pydata([(-4.614e-08, 0.6875, -1.746), (-4.316e-08, 0.9875, 1.476), (0.35, 0.5937, -1.746), (0.5, 0.8535, 1.476), (0.6062, 0.3375, -1.746), (0.866, 0.4875, 1.476), (0.7, -0.01254, -1.746), (1.0, -0.01254, 1.476), (0.6062, -0.3625, -1.746), (0.866, -0.5125, 1.476), (0.35, -0.6188, -1.746), (0.5, -0.8786, 1.476), (5.955e-08, -0.7125, -1.746), (1.078e-07, -1.013, 1.476), (-0.35, -0.6188, -1.746), (-0.5, -0.8786, 1.476), (-0.6062, -0.3625, -1.746), (-0.866, -0.5125, 1.476), (-0.7, -0.01254, -1.746), (-1.0, -0.01254, 1.476), (-0.6062, 0.3375, -1.746), (-0.866, 0.4875, 1.476), (-0.35, 0.5937, -1.746), (-0.5, 0.8535, 1.476), (-4.714e-08, 0.5875, 1.976), (0.3, 0.5071, 1.976), (0.5196, 0.2875, 1.976), (0.6, -0.01254, 1.976), (0.5196, -0.3125, 1.976), (0.3, -0.5322, 1.976), (4.346e-08, -0.6125, 1.976), (-0.3, -0.5322, 1.976), (-0.5196, -0.3125, 1.976), (-0.6, -0.01254, 1.976), (-0.5196, 0.2875, 1.976), (-0.3, 0.5071, 1.976), (-0.9237, -0.8744, 1.574), (-0.9618, -0.8744, 1.476), (-0.9237, -0.9721, 1.476), (-0.9464, -0.8273, -0.7488), (-0.9053, -0.9328, -0.7488), (-0.9237, -0.9721, -0.5615), (-0.9618, -0.8744, -0.5615), (-0.2145, -0.8273, -0.7488), (-0.1991, -0.8744, -0.5615), (-0.2373, -0.9721, -0.5615), (-0.2556, -0.9328, -0.7488), (-0.2373, -0.8744, 1.574), (-0.2373, -0.9721, 1.476), (-0.1991, -0.8744, 1.476), (-0.9237, 0.8856, 1.574), (-0.9237, 0.9834, 1.476), (-0.9618, 0.8856, 1.476), (-0.9237, 0.9834, -0.5615), (-0.9053, 0.944, -0.7488), (-0.9464, 0.8386, -0.7488), (-0.9618, 0.8856, -0.5615), (-0.2556, 0.944, -0.7488), (-0.2373, 0.9834, -0.5615), (-0.1991, 0.8856, -0.5615), (-0.2145, 0.8386, -0.7488), (-0.2373, 0.9834, 1.476), (-0.2373, 0.8856, 1.574), (-0.1991, 0.8856, 1.476), (-0.8246, -0.515, -1.459), (-0.7711, -0.4832, -1.548), (-0.7835, -0.6204, -1.459), (-0.3363, -0.515, -1.459), (-0.3774, -0.6204, -1.459), (-0.3898, -0.4832, -1.548), (-0.8246, 0.5263, -1.459), (-0.7835, 0.6317, -1.459), (-0.7711, 0.4945, -1.548), (-0.3774, 0.6317, -1.459), (-0.3363, 0.5263, -1.459), (-0.3898, 0.4945, -1.548), (0.9237, -0.8744, 1.574), (0.9618, -0.8744, 1.476), (0.9237, -0.9721, 1.476), (0.9464, -0.8273, -0.7488), (0.9053, -0.9328, -0.7488), (0.9237, -0.9721, -0.5615), (0.9618, -0.8744, -0.5615), (0.2145, -0.8273, -0.7488), (0.1991, -0.8744, -0.5615), (0.2373, -0.9721, -0.5615), (0.2556, -0.9328, -0.7488), (0.2373, -0.8744, 1.574), (0.2373, -0.9721, 1.476), (0.1991, -0.8744, 1.476), (0.9237, 0.8856, 1.574), (0.9237, 0.9834, 1.476), (0.9618, 0.8856, 1.476), (0.9237, 0.9834, -0.5615), (0.9053, 0.944, -0.7488), (0.9464, 0.8386, -0.7488), (0.9618, 0.8856, -0.5615), (0.2556, 0.944, -0.7488), (0.2373, 0.9834, -0.5615), (0.1991, 0.8856, -0.5615), (0.2145, 0.8386, -0.7488), (0.2373, 0.9834, 1.476), (0.2373, 0.8856, 1.574), (0.1991, 0.8856, 1.476), (0.8246, -0.515, -1.459), (0.7711, -0.4832, -1.548), (0.7835, -0.6204, -1.459), (0.3363, -0.515, -1.459), (0.3774, -0.6204, -1.459), (0.3898, -0.4832, -1.548), (0.8246, 0.5263, -1.459), (0.7835, 0.6317, -1.459), (0.7711, 0.4945, -1.548), (0.3774, 0.6317, -1.459), (0.3363, 0.5263, -1.459), (0.3898, 0.4945, -1.548)], [], [(0, 1, 3, 2), (2, 3, 5, 4), (4, 5, 7, 6), (6, 7, 9, 8), (8, 9, 11, 10), (10, 11, 13, 12), (12, 13, 15, 14), (14, 15, 17, 16), (16, 17, 19, 18), (18, 19, 21, 20), (1, 23, 35, 24), (22, 23, 1, 0), (20, 21, 23, 22), (0, 2, 4, 6, 8, 10, 12, 14, 16, 18, 20, 22), (25, 24, 35, 34, 33, 32, 31, 30, 29, 28, 27, 26), (23, 21, 34, 35), (21, 19, 33, 34), (19, 17, 32, 33), (17, 15, 31, 32), (15, 13, 30, 31), (13, 11, 29, 30), (11, 9, 28, 29), (9, 7, 27, 28), (7, 5, 26, 27), (5, 3, 25, 26), (3, 1, 24, 25), (38, 41, 45, 48), (59, 63, 49, 44), (60, 43, 67, 74), (39, 55, 70, 64), (62, 50, 36, 47), (54, 57, 73, 71), (61, 58, 53, 51), (72, 75, 69, 65), (46, 40, 66, 68), (36, 37, 38), (39, 40, 41, 42), (43, 44, 45, 46), (47, 48, 49), (50, 51, 52), (53, 54, 55, 56), (57, 58, 59, 60), (61, 62, 63), (64, 65, 66), (67, 68, 69), (70, 71, 72), (73, 74, 75), (36, 50, 52, 37), (51, 53, 56, 52), (55, 39, 42, 56), (41, 38, 37, 42), (53, 58, 57, 54), (59, 44, 43, 60), (45, 41, 40, 46), (58, 61, 63, 59), (62, 47, 49, 63), (48, 45, 44, 49), (61, 51, 50, 62), (38, 48, 47, 36), (72, 65, 64, 70), (71, 73, 75, 72), (74, 67, 69, 75), (68, 66, 65, 69), (67, 43, 46, 68), (39, 64, 66, 40), (73, 57, 60, 74), (70, 55, 54, 71), (52, 56, 42, 37), (78, 88, 85, 81), (99, 84, 89, 103), (100, 114, 107, 83), (79, 104, 110, 95), (102, 87, 76, 90), (94, 111, 113, 97), (101, 91, 93, 98), (112, 105, 109, 115), (86, 108, 106, 80), (76, 78, 77), (79, 82, 81, 80), (83, 86, 85, 84), (87, 89, 88), (90, 92, 91), (93, 96, 95, 94), (97, 100, 99, 98), (101, 103, 102), (104, 106, 105), (107, 109, 108), (110, 112, 111), (113, 115, 114), (76, 77, 92, 90), (91, 92, 96, 93), (95, 96, 82, 79), (81, 82, 77, 78), (93, 94, 97, 98), (99, 100, 83, 84), (85, 86, 80, 81), (98, 99, 103, 101), (102, 103, 89, 87), (88, 89, 84, 85), (101, 102, 90, 91), (78, 76, 87, 88), (112, 110, 104, 105), (111, 112, 115, 113), (114, 115, 109, 107), (108, 109, 105, 106), (107, 108, 86, 83), (79, 80, 106, 104), (113, 114, 100, 97), (110, 111, 94, 95), (92, 77, 82, 96)])
me_cylinder_002.polygons.foreach_set('material_index', [0, 0, 0, 0, 0, 0, 0, 0, 0, 0, 0, 0, 0, 0, 0, 0, 0, 0, 0, 0, 0, 0, 0, 0, 0, 0, 1, 1, 1, 1, 1, 1, 1, 1, 1, 1, 1, 1, 1, 1, 1, 1, 1, 1, 1, 1, 1, 1, 1, 1, 1, 1, 1, 1, 1, 1, 1, 1, 1, 1, 1, 1, 1, 1, 1, 1, 1, 1, 1, 1, 1, 1, 1, 1, 1, 1, 1, 1, 1, 1, 1, 1, 1, 1, 1, 1, 1, 1, 1, 1, 1, 1, 1, 1, 1, 1, 1, 1, 1, 1, 1, 1, 1, 1, 1, 1, 1, 1, 1, 1])
me_cylinder_002.materials.append(mat_material_006)
me_cylinder_002.materials.append(mat_material_005)
me_cylinder_002.use_remesh_preserve_volume = False
me_cylinder_002.use_remesh_preserve_attributes = False
me_cylinder_002.use_mirror_vertex_groups = False
me_cylinder_002.update()
me_cube_000 = bpy.data.meshes.new('Cube.000')
me_cube_000.from_pydata([(-1.0, -1.25, -1.0), (-1.0, 0.75, -1.0), (1.0, 0.75, -1.0), (1.0, -1.25, -1.0), (-1.0, -1.25, 1.0), (-1.0, 0.75, 1.0), (1.0, 0.75, 1.0), (1.0, -1.25, 1.0), (-1.0, -2.25, -0.7), (1.0, -2.25, -0.7), (-1.0, -2.25, 0.7), (1.0, -2.25, 0.7), (-0.4, 2.75, -0.4), (0.4, 2.75, -0.4), (-0.4, 2.75, 0.4), (0.4, 2.75, 0.4)], [], [(4, 5, 1, 0), (2, 1, 12, 13), (6, 7, 3, 2), (0, 3, 9, 8), (0, 1, 2, 3), (7, 6, 5, 4), (11, 10, 8, 9), (7, 4, 10, 11), (3, 7, 11, 9), (4, 0, 8, 10), (14, 15, 13, 12), (6, 2, 13, 15), (5, 6, 15, 14), (1, 5, 14, 12)])
me_cube_000.materials.append(mat_material_008)
me_cube_000.use_remesh_preserve_volume = False
me_cube_000.use_remesh_preserve_attributes = False
me_cube_000.use_mirror_vertex_groups = False
me_cube_000.update()
me_cube_001 = bpy.data.meshes.new('Cube.001')
me_cube_001.from_pydata([(-1.0, -1.25, -1.0), (-1.0, 0.75, -1.0), (1.0, 0.75, -1.0), (1.0, -1.25, -1.0), (-1.0, -1.25, 1.0), (-1.0, 0.75, 1.0), (1.0, 0.75, 1.0), (1.0, -1.25, 1.0), (-1.0, -2.25, -0.7), (1.0, -2.25, -0.7), (-1.0, -2.25, 0.7), (1.0, -2.25, 0.7), (-0.4, 2.75, -0.4), (0.4, 2.75, -0.4), (-0.4, 2.75, 0.4), (0.4, 2.75, 0.4)], [], [(4, 5, 1, 0), (2, 1, 12, 13), (6, 7, 3, 2), (0, 3, 9, 8), (0, 1, 2, 3), (7, 6, 5, 4), (11, 10, 8, 9), (7, 4, 10, 11), (3, 7, 11, 9), (4, 0, 8, 10), (14, 15, 13, 12), (6, 2, 13, 15), (5, 6, 15, 14), (1, 5, 14, 12)])
me_cube_001.materials.append(mat_material_010)
me_cube_001.use_remesh_preserve_volume = False
me_cube_001.use_remesh_preserve_attributes = False
me_cube_001.use_mirror_vertex_groups = False
me_cube_001.update()
me_cube_002 = bpy.data.meshes.new('Cube.002')
me_cube_002.from_pydata([(-0.84, -1.12, -0.6), (-1.12, -0.9368, -0.6), (-0.9092, -0.92, -0.8), (-1.6, 0.36, -0.6), (-1.4, 0.36, -0.8), (-1.294, -0.04, -0.8), (-1.52, -0.02323, -0.6), (1.6, 0.36, -0.6), (1.52, -0.02323, -0.6), (1.294, -0.04, -0.8), (1.4, 0.36, -0.8), (0.84, -1.12, -0.6), (0.9092, -0.92, -0.8), (1.12, -0.9368, -0.6), (-0.84, -1.12, 0.6), (-0.9092, -0.92, 0.8), (-1.12, -0.9368, 0.6), (-1.294, -0.04, 0.8), (-1.4, 0.36, 0.8), (-1.6, 0.36, 0.6), (-1.52, -0.02323, 0.6), (1.4, 0.36, 0.8), (1.294, -0.04, 0.8), (1.52, -0.02323, 0.6), (1.6, 0.36, 0.6), (0.9092, -0.92, 0.8), (0.84, -1.12, 0.6), (1.12, -0.9368, 0.6), (-1.6, 0.76, -0.6), (-1.4, 0.96, -0.6), (-1.4, 0.76, -0.8), (1.6, 0.76, -0.6), (1.4, 0.76, -0.8), (1.4, 0.96, -0.6), (-1.6, 0.76, 0.6), (-1.4, 0.76, 0.8), (-1.4, 0.96, 0.6), (1.4, 0.76, 0.8), (1.6, 0.76, 0.6), (1.4, 0.96, 0.6)], [], [(2, 5, 9, 12), (23, 27, 13, 8), (24, 7, 31, 38), (3, 19, 34, 28), (26, 14, 0, 11), (18, 21, 37, 35), (25, 22, 17, 15), (36, 39, 33, 29), (10, 4, 30, 32), (0, 1, 2), (3, 4, 5, 6), (7, 8, 9, 10), (11, 12, 13), (14, 15, 16), (17, 18, 19, 20), (21, 22, 23, 24), (25, 26, 27), (28, 29, 30), (31, 32, 33), (34, 35, 36), (37, 38, 39), (0, 14, 16, 1), (15, 17, 20, 16), (19, 3, 6, 20), (5, 2, 1, 6), (17, 22, 21, 18), (23, 8, 7, 24), (9, 5, 4, 10), (22, 25, 27, 23), (26, 11, 13, 27), (12, 9, 8, 13), (25, 15, 14, 26), (2, 12, 11, 0), (36, 29, 28, 34), (35, 37, 39, 36), (38, 31, 33, 39), (32, 30, 29, 33), (31, 7, 10, 32), (3, 28, 30, 4), (37, 21, 24, 38), (34, 19, 18, 35), (16, 20, 6, 1)])
me_cube_002.materials.append(mat_material_011)
me_cube_002.use_remesh_preserve_volume = False
me_cube_002.use_remesh_preserve_attributes = False
me_cube_002.use_mirror_vertex_groups = False
me_cube_002.update()

# ---- objects
ob_point_003 = bpy.data.objects.new('Point.003', light_point_003)
ob_point_002 = bpy.data.objects.new('Point.002', light_point_002)
ob_point_001 = bpy.data.objects.new('Point.001', light_point_001)
ob_point = bpy.data.objects.new('Point', light_point)
ob_cylinder = bpy.data.objects.new('Cylinder', me_cylinder)
ob_cube_004 = bpy.data.objects.new('Cube.004', me_cube_004)
ob_cylinder_006 = bpy.data.objects.new('Cylinder.006', me_cylinder_008)
ob_cube_015 = bpy.data.objects.new('Cube.015', me_cube_020)
ob_cylinder_002 = bpy.data.objects.new('Cylinder.002', me_cylinder_002)
ob_camera = bpy.data.objects.new('Camera', cam_camera_001)
ob_camera_001 = bpy.data.objects.new('Camera.001', cam_camera_002)
ob_sun = bpy.data.objects.new('Sun', light_sun)
ob_cube_000 = bpy.data.objects.new('Cube.000', me_cube_000)
ob_cube_001 = bpy.data.objects.new('Cube.001', me_cube_001)
ob_cube_002 = bpy.data.objects.new('Cube.002', me_cube_002)

# ---- transforms, parenting, visibility, modifiers, constraints
ob_point_003.location = (8.966, -5.849, 6.137)
ob_point_003.lineart.crease_threshold = 0.0
ob_point_002.location = (-11.75, 8.63, 6.137)
ob_point_002.lineart.crease_threshold = 0.0
ob_point_001.location = (-0.7671, -0.5753, 6.137)
ob_point_001.lineart.crease_threshold = 0.0
ob_point.location = (-8.007, -6.616, 6.137)
ob_point.lineart.crease_threshold = 0.0
ob_cylinder.location = (0.0, 0.0, 1.0)
ob_cylinder.scale = (3.053, 3.053, 0.2565)
ob_cylinder.lineart.crease_threshold = 0.0
ob_cube_004.location = (-2.068, -1.887, 1.115)
ob_cube_004.rotation_euler = (0.0, -0.0, -1.26)
ob_cube_004.scale = (0.3601, 0.3601, 0.6062)
ob_cube_004.lineart.crease_threshold = 0.0
_m = ob_cube_004.modifiers.new('Mirror', 'MIRROR')
_m.use_axis = (True, True, False)
_m.mirror_object = ob_cylinder
_m = ob_cube_004.modifiers.new('Bevel', 'BEVEL')
_m.limit_method = 'NONE'
_m.spread = 0.0
ob_cylinder_006.location = (0.0, 3.497, 0.726)
ob_cylinder_006.rotation_euler = (1.571, 2.22e-16, -3.142)
ob_cylinder_006.scale = (0.5356, 0.5356, 0.3054)
ob_cylinder_006.lineart.crease_threshold = 0.0
_m = ob_cylinder_006.modifiers.new('Bevel', 'BEVEL')
_m.limit_method = 'NONE'
_m.angle_limit = 0.009139
_m.spread = 0.0
ob_cube_015.location = (-1.201, -1.215, 1.195)
ob_cube_015.rotation_euler = (0.0, -0.0, -0.797)
ob_cube_015.scale = (0.2154, 0.2154, 0.2154)
ob_cube_015.lineart.crease_threshold = 0.0
_m = ob_cube_015.modifiers.new('Bevel', 'BEVEL')
_m.limit_method = 'NONE'
_m.angle_limit = 0.009139
_m.spread = 0.0
_m = ob_cube_015.modifiers.new('Mirror', 'MIRROR')
_m.use_axis = (True, True, False)
_m.mirror_object = ob_cylinder
ob_cylinder_002.location = (0.0, -2.364, 0.5662)
ob_cylinder_002.rotation_euler = (1.571, 2.22e-16, 2.22e-16)
ob_cylinder_002.scale = (0.7572, 0.7572, 0.7572)
ob_cylinder_002.lineart.crease_threshold = 0.0
_m = ob_cylinder_002.modifiers.new('Bevel', 'BEVEL')
_m.limit_method = 'NONE'
_m.angle_limit = 0.009139
_m.spread = 0.0
ob_camera.location = (0.07234, 0.03617, 30.0)
ob_camera.lock_rotations_4d = False
ob_camera.empty_display_type = 'ARROWS'
ob_camera.color = (0.0, 0.0, 0.0, 0.0)
ob_camera.display_type = 'WIRE'
ob_camera.lineart.crease_threshold = 0.0
ob_camera_001.location = (0.0, 0.0, 30.0)
ob_camera_001.lock_rotations_4d = False
ob_camera_001.empty_display_type = 'ARROWS'
ob_camera_001.color = (0.0, 0.0, 0.0, 0.0)
ob_camera_001.display_type = 'WIRE'
ob_camera_001.lineart.crease_threshold = 0.0
ob_sun.location = (15.0, -2.0, 18.0)
ob_sun.rotation_euler = (2.079e-08, 1.134, 0.8727)
ob_sun.lineart.crease_threshold = 0.0
ob_cube_000.location = (0.0, -2.316, 0.2113)
ob_cube_000.rotation_euler = (0.126, -0.0, 0.0)
ob_cube_000.scale = (0.373, 0.1068, 0.3732)
ob_cube_000.lineart.crease_threshold = 0.0
_m = ob_cube_000.modifiers.new('Bevel', 'BEVEL')
_m.width = 0.2
_m.width_pct = 0.2
_m.limit_method = 'NONE'
_m.angle_limit = 0.009139
_m.spread = 0.0
ob_cube_001.location = (0.0, -2.316, 0.2113)
ob_cube_001.rotation_euler = (0.126, -0.0, 0.0)
ob_cube_001.scale = (0.373, 0.1068, 0.3732)
ob_cube_001.lineart.crease_threshold = 0.0
_m = ob_cube_001.modifiers.new('Bevel', 'BEVEL')
_m.width = 0.2
_m.width_pct = 0.2
_m.limit_method = 'NONE'
_m.angle_limit = 0.009139
_m.spread = 0.0
ob_cube_002.location = (2.554, -2.233, 0.9092)
ob_cube_002.rotation_euler = (0.0, -0.0, -5.307)
ob_cube_002.scale = (-0.5302, 0.481, 0.1403)
ob_cube_002.lineart.crease_threshold = 0.0
_m = ob_cube_002.modifiers.new('Mirror', 'MIRROR')
_m.mirror_object = ob_camera_001

# ---- collection membership
col_collection_1.objects.link(ob_point_003)
col_collection_1.objects.link(ob_point_002)
col_collection_1.objects.link(ob_point_001)
col_collection_1.objects.link(ob_point)
col_collection_1.objects.link(ob_cylinder)
col_collection_1.objects.link(ob_cube_004)
col_collection_1.objects.link(ob_cylinder_006)
col_collection_1.objects.link(ob_cube_015)
col_collection_1.objects.link(ob_cylinder_002)
col_collection_1.objects.link(ob_camera)
col_collection_1.objects.link(ob_camera_001)
col_collection_1.objects.link(ob_sun)
col_collection_1.objects.link(ob_cube_000)
col_collection_1.objects.link(ob_cube_001)
col_collection_1.objects.link(ob_cube_002)

# ---- scene / render settings (as saved in the file)
scene.camera = ob_camera
scene.frame_start = 1; scene.frame_end = 250; scene.frame_set(1)
scene.render.engine = 'BLENDER_EEVEE_NEXT'
scene.render.resolution_percentage = 50
scene.render.dither_intensity = 0.0
scene.render.film_transparent = True
scene.cycles.use_denoising = False
scene.cycles.samples = 10
scene.cycles.sampling_pattern = 'TABULATED_SOBOL'
scene.cycles.light_sampling_threshold = 0.0
scene.cycles.use_adaptive_sampling = False
scene.cycles.use_light_tree = False
scene.cycles.blur_glossy = 0.0
scene.cycles.volume_bounces = 1
scene.cycles.pixel_filter_type = 'GAUSSIAN'
scene.cycles.sample_clamp_indirect = 0.0
scene.view_settings.view_transform = 'Standard'
bpy.context.view_layer.update()
